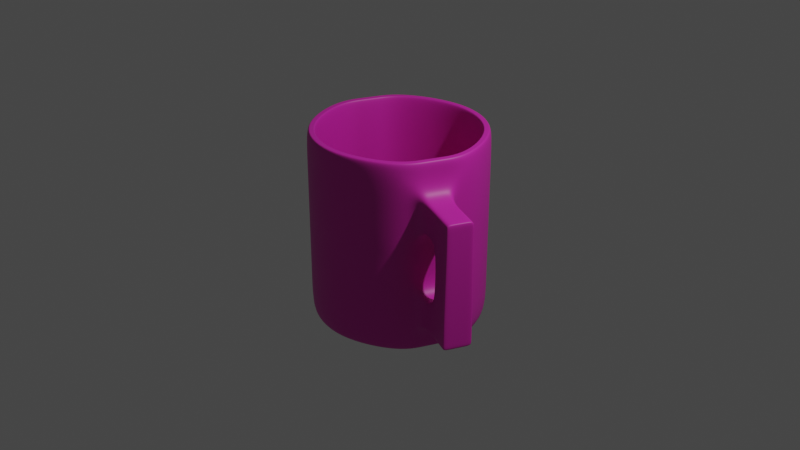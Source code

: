 # Source: SimpleMug_basicstest_.blend  (saved by Blender 2.92.15; exported with 4.5.12 LTS)
import bpy
from mathutils import Matrix  # noqa: F401  (used for matrix-valued properties, if any)

bpy.ops.wm.read_factory_settings(use_empty=True)
scene = bpy.context.scene
scene.name = 'Scene'

# ---- collections
col_collection = bpy.data.collections.new('Collection'); scene.collection.children.link(col_collection)

# ---- materials (node trees are filled in below, after node groups)
mat_material_001 = bpy.data.materials.new('Material.001')
mat_material_001.use_transparent_shadow = False

# ---- material node trees
mat_material_001.use_nodes = True; mat_material_001.node_tree.nodes.clear()
_N = mat_material_001.node_tree.nodes; _L = mat_material_001.node_tree.links
n0 = _N.new('ShaderNodeBsdfPrincipled'); n0.name = 'Principled BSDF'; n0.location = (10, 300)
n0.distribution = 'GGX'
n0.subsurface_method = 'BURLEY'
n0.inputs[0].default_value = (0.6579, 0.01994, 0.4149, 1.0)
n0.inputs[3].default_value = 1.45
n0.inputs[27].default_value = (0.0, 0.0, 0.0, 1.0)
n0.inputs[28].default_value = 1.0
n1 = _N.new('ShaderNodeOutputMaterial'); n1.name = 'Material Output'; n1.location = (300, 300)
_L.new(n0.outputs[0], n1.inputs[0])
n1.is_active_output = True

# ---- world
world_world = bpy.data.worlds.new('World'); scene.world = world_world
world_world.use_nodes = True; world_world.node_tree.nodes.clear()
_N = world_world.node_tree.nodes; _L = world_world.node_tree.links
n0 = _N.new('ShaderNodeOutputWorld'); n0.name = 'World Output'; n0.location = (300, 300)
n1 = _N.new('ShaderNodeBackground'); n1.name = 'Background'; n1.location = (10, 300)
n1.inputs[0].default_value = (0.05088, 0.05088, 0.05088, 1.0)
_L.new(n1.outputs[0], n0.inputs[0])
n0.is_active_output = True
world_world.color = (0.05088, 0.05088, 0.05088)
world_world.use_sun_shadow = False
world_world.sun_shadow_jitter_overblur = 0.0

# ---- cameras
cam_camera = bpy.data.cameras.new('Camera')
cam_camera.clip_end = 100.0
cam_camera.ortho_scale = 7.314

# ---- lights
light_light = bpy.data.lights.new('Light', 'POINT')
light_light.transmission_factor = 0.0
light_light.energy = 1000.0
light_light.shadow_soft_size = 0.1
light_light.shadow_maximum_resolution = 0.006
light_light.use_absolute_resolution = True

# ---- meshes
me_cylinder = bpy.data.meshes.new('Cylinder')
me_cylinder.from_pydata([(0.0, 0.9083, -1.0), (0.0, 0.8846, 1.0), (0.6423, 0.6423, -1.0), (0.6255, 0.6255, 1.0), (0.9096, -0.2183, -0.6437), (0.8846, -4.185e-08, 1.0), (0.7975, -0.4888, -0.6437), (0.6255, -0.6255, 1.0), (-8.003e-08, -0.9083, -1.0), (-7.811e-08, -0.8846, 1.0), (-0.6423, -0.6423, -1.0), (-0.6255, -0.6255, 1.0), (-0.9083, 1.192e-08, -1.0), (-0.8846, 1.192e-08, 1.0), (-0.6423, 0.6423, -1.0), (-0.6255, 0.6255, 1.0), (0.7071, 0.7071, 1.0), (0.0, 1.0, 1.0), (0.9048, -0.2299, 0.6478), (0.8023, -0.4772, 0.6478), (-8.742e-08, -1.0, 1.0), (-0.7071, -0.7071, 1.0), (-1.0, 1.192e-08, 1.0), (-0.7071, 0.7071, 1.0), (0.4729, 0.4729, -0.9189), (3.48e-09, 0.6688, -0.9189), (0.6688, -3.837e-08, -0.9189), (0.4729, -0.4729, -0.9189), (-5.723e-08, -0.6688, -0.9189), (-0.4729, -0.4729, -0.9189), (-0.6688, 1.889e-08, -0.9189), (-0.4729, 0.4729, -0.9189), (0.0, 1.0, 0.0), (0.7071, 0.7071, 0.0), (0.9048, -0.2299, 0.3522), (0.8023, -0.4772, 0.3522), (-8.742e-08, -1.0, 0.0), (-0.7071, -0.7071, 0.0), (-1.0, 1.192e-08, 0.0), (-0.7071, 0.7071, 0.0), (0.7071, -0.7071, 1.0), (1.0, -4.371e-08, 1.0), (0.9096, -0.2183, -0.3563), (0.7975, -0.4888, -0.3563), (1.0, -4.371e-08, 0.0), (0.9083, -4.223e-08, -1.0), (0.6423, -0.6423, -1.0), (0.7071, -0.7071, 0.0), (1.136, -0.6155, 0.6478), (1.238, -0.3681, 0.6478), (1.238, -0.3681, 0.3522), (1.136, -0.6155, 0.3522), (1.243, -0.3565, -0.3563), (1.243, -0.3565, -0.6437), (1.131, -0.627, -0.6437), (1.131, -0.627, -0.3563), (1.352, -0.7049, 0.6478), (1.455, -0.4576, 0.6478), (1.455, -0.4576, 0.3522), (1.352, -0.7049, 0.3522), (1.459, -0.446, -0.3563), (1.459, -0.446, -0.6437), (1.347, -0.7165, -0.6437), (1.347, -0.7165, -0.3563), (0.0, 1.0, -1.0), (0.7071, 0.7071, -1.0), (1.0, -4.371e-08, -1.0), (0.7071, -0.7071, -1.0), (-8.742e-08, -1.0, -1.0), (-0.7071, -0.7071, -1.0), (-1.0, 1.192e-08, -1.0), (-0.7071, 0.7071, -1.0), (1.333, -0.6972, 0.6478), (1.155, -0.6232, 0.6478), (1.257, -0.3759, 0.6478), (1.436, -0.4498, 0.6478), (1.333, -0.6972, 0.3522), (1.155, -0.6232, 0.3522), (1.257, -0.3759, 0.3522), (1.436, -0.4498, 0.3522), (1.15, -0.6348, -0.6437), (1.328, -0.7087, -0.6437), (1.441, -0.4382, -0.6437), (1.262, -0.3643, -0.6437), (1.441, -0.4382, -0.3563), (1.262, -0.3643, -0.3563), (1.15, -0.6348, -0.3563), (1.328, -0.7087, -0.3563), (0.0, 0.9234, 1.0), (0.0, 0.9612, 1.0), (0.6796, 0.6796, 1.0), (0.6529, 0.6529, 1.0), (0.9612, -4.309e-08, 1.0), (0.9234, -4.248e-08, 1.0), (0.6796, -0.6796, 1.0), (0.6529, -0.6529, 1.0), (-8.429e-08, -0.9612, 1.0), (-8.125e-08, -0.9234, 1.0), (-0.6796, -0.6796, 1.0), (-0.6529, -0.6529, 1.0), (-0.9612, 1.192e-08, 1.0), (-0.9234, 1.192e-08, 1.0), (-0.6796, 0.6796, 1.0), (-0.6529, 0.6529, 1.0), (0.887, -0.2728, 0.0), (0.8201, -0.4343, 0.0), (0.8201, -0.4343, 0.3522), (0.887, -0.2728, 0.3522), (0.887, -0.2728, -0.3563), (0.8201, -0.4343, -0.3563), (1.221, -0.411, 0.3522), (1.154, -0.5726, 0.3522), (1.221, -0.411, -0.3563), (1.154, -0.5726, -0.3563), (0.8785, -0.2934, -1.0), (0.8286, -0.4137, -1.0), (0.8286, -0.4137, 1.0), (0.8785, -0.2934, 1.0), (0.78, -0.2525, 1.0), (0.7301, -0.3729, 1.0), (0.5459, -0.2967, -0.9189), (0.5958, -0.1763, -0.9189), (0.8785, -0.2934, 0.6478), (0.8286, -0.4137, 0.6478), (0.8286, -0.4137, -0.6437), (0.8785, -0.2934, -0.6437), (1.212, -0.4316, 0.6478), (1.162, -0.552, 0.6478), (1.162, -0.552, -0.6437), (1.212, -0.4316, -0.6437), (1.428, -0.5211, 0.6478), (1.378, -0.6415, 0.6478), (1.378, -0.6415, 0.3522), (1.428, -0.5211, 0.3522), (1.428, -0.5211, -0.6437), (1.378, -0.6415, -0.6437), (1.428, -0.5211, -0.3563), (1.378, -0.6415, -0.3563), (0.8003, -0.261, -1.0), (0.7504, -0.3813, -1.0), (1.36, -0.6337, 0.6478), (1.409, -0.5133, 0.6478), (1.231, -0.4394, 0.6478), (1.181, -0.5598, 0.6478), (1.409, -0.5133, -0.6437), (1.36, -0.6337, -0.6437), (1.181, -0.5598, -0.6437), (1.231, -0.4394, -0.6437), (0.7955, -0.4, 1.0), (0.8453, -0.2796, 1.0), (0.8131, -0.2663, 1.0), (0.7632, -0.3867, 1.0), (0.0, 1.0, 0.5618), (0.0, 1.0, 0.4382), (0.7071, 0.7071, 0.4382), (0.7071, 0.7071, 0.5618), (1.0, -4.371e-08, 0.4382), (1.0, -4.371e-08, 0.5618), (0.7071, -0.7071, 0.5618), (0.7071, -0.7071, 0.4382), (-8.742e-08, -1.0, 0.4382), (-8.742e-08, -1.0, 0.5618), (-0.7071, -0.7071, 0.4382), (-0.7071, -0.7071, 0.5618), (-1.0, 1.192e-08, 0.4382), (-1.0, 1.192e-08, 0.5618), (-0.7071, 0.7071, 0.4382), (-0.7071, 0.7071, 0.5618), (0.9048, -0.2299, 0.5618), (0.9048, -0.2299, 0.4382), (0.8023, -0.4772, 0.4382), (0.8023, -0.4772, 0.5618), (1.238, -0.3681, 0.4382), (1.238, -0.3681, 0.5618), (1.136, -0.6155, 0.5618), (1.136, -0.6155, 0.4382), (1.455, -0.4576, 0.4382), (1.455, -0.4576, 0.5618), (1.352, -0.7049, 0.4382), (1.352, -0.7049, 0.5618), (1.436, -0.4498, 0.5618), (1.436, -0.4498, 0.4382), (1.257, -0.3759, 0.4382), (1.257, -0.3759, 0.5618), (1.333, -0.6972, 0.5618), (1.333, -0.6972, 0.4382), (1.155, -0.6232, 0.5618), (1.155, -0.6232, 0.4382), (1.378, -0.6415, 0.5618), (1.378, -0.6415, 0.4382), (1.428, -0.5211, 0.4382), (1.428, -0.5211, 0.5618), (0.7071, 0.7071, -0.4129), (0.7071, 0.7071, -0.5871), (1.0, -4.371e-08, -0.5871), (1.0, -4.371e-08, -0.4129), (0.7071, -0.7071, -0.4129), (0.7071, -0.7071, -0.5871), (-8.742e-08, -1.0, -0.4129), (-8.742e-08, -1.0, -0.5871), (-0.7071, -0.7071, -0.4129), (-0.7071, -0.7071, -0.5871), (-1.0, 1.192e-08, -0.4129), (-1.0, 1.192e-08, -0.5871), (-0.7071, 0.7071, -0.4129), (-0.7071, 0.7071, -0.5871), (0.0, 1.0, -0.5871), (0.0, 1.0, -0.4129), (0.9096, -0.2183, -0.5871), (0.9096, -0.2183, -0.4129), (0.7975, -0.4888, -0.5871), (0.7975, -0.4888, -0.4129), (1.243, -0.3565, -0.4129), (1.243, -0.3565, -0.5871), (1.131, -0.627, -0.4129), (1.131, -0.627, -0.5871), (1.459, -0.446, -0.4129), (1.459, -0.446, -0.5871), (1.347, -0.7165, -0.4129), (1.347, -0.7165, -0.5871), (1.441, -0.4382, -0.4129), (1.441, -0.4382, -0.5871), (1.262, -0.3643, -0.5871), (1.262, -0.3643, -0.4129), (1.328, -0.7087, -0.5871), (1.328, -0.7087, -0.4129), (1.15, -0.6348, -0.4129), (1.15, -0.6348, -0.5871), (1.378, -0.6415, -0.4129), (1.378, -0.6415, -0.5871), (1.428, -0.5211, -0.5871), (1.428, -0.5211, -0.4129), (0.6255, 0.6255, -0.9189), (0.0, 0.8846, -0.9189), (0.8846, -4.185e-08, -0.9189), (-7.811e-08, -0.8846, -0.9189), (0.6255, -0.6255, -0.9189), (-0.6255, -0.6255, -0.9189), (-0.8846, 1.192e-08, -0.9189), (-0.6255, 0.6255, -0.9189), (0.78, -0.2525, -0.9189), (0.7301, -0.3729, -0.9189), (-0.8757, 0.3001, -1.0), (-0.8314, 0.407, -1.0), (-0.8757, 0.3001, 1.0), (-0.8314, 0.407, 1.0), (-0.7329, 0.3662, 1.0), (-0.7772, 0.2593, 1.0), (-0.7329, 0.3662, -0.9189), (-0.7772, 0.2593, -0.9189), (-0.8757, 0.3001, 0.0), (-0.8314, 0.407, 0.0), (-0.7974, 0.2677, -1.0), (-0.7532, 0.3746, -1.0), (-0.7983, 0.3933, 1.0), (-0.8425, 0.2864, 1.0), (-0.8103, 0.273, 1.0), (-0.766, 0.3799, 1.0), (-0.8757, 0.3001, 0.5618), (-0.8314, 0.407, 0.5618), (-0.8314, 0.407, 0.4382), (-0.8757, 0.3001, 0.4382), (-0.8757, 0.3001, -0.4129), (-0.8314, 0.407, -0.4129), (-0.8314, 0.407, -0.5871), (-0.8757, 0.3001, -0.5871), (-0.5487, 0.2899, -0.9189), (-0.593, 0.183, -0.9189)], [], [(39, 166, 153, 32), (35, 51, 175, 170), (169, 34, 44, 156), (171, 19, 40, 158), (37, 162, 164, 38), (119, 7, 95, 151), (34, 169, 172, 50), (141, 75, 74, 142), (90, 92, 41, 16), (3, 5, 93, 91), (7, 9, 97, 95), (9, 11, 99, 97), (11, 13, 101, 99), (15, 246, 248, 239), (15, 1, 88, 103), (18, 122, 126, 49), (3, 1, 233, 232), (1, 15, 239, 233), (13, 11, 237, 238), (9, 7, 236, 235), (5, 3, 232, 234), (246, 15, 103, 257), (11, 9, 235, 237), (4, 208, 213, 53), (71, 205, 206, 64), (100, 255, 244, 22), (69, 201, 203, 70), (172, 182, 78, 50), (211, 43, 47, 196), (207, 32, 33, 192), (5, 118, 150, 93), (32, 153, 154, 33), (18, 168, 157, 41), (35, 106, 111, 51), (208, 4, 66, 194), (92, 149, 117, 41), (42, 209, 195, 44), (106, 35, 47, 105), (6, 124, 128, 54), (145, 135, 62, 81), (213, 222, 83, 53), (255, 100, 101, 256), (55, 86, 77, 51), (42, 108, 112, 52), (36, 160, 162, 37), (52, 85, 223, 212), (52, 112, 110, 50), (68, 199, 201, 69), (181, 79, 78, 182), (63, 137, 132, 59), (84, 60, 216, 220), (177, 57, 130, 191), (2, 0, 64, 65), (45, 2, 65, 66), (124, 6, 67, 115), (8, 46, 67, 68), (10, 8, 68, 69), (12, 10, 69, 70), (243, 264, 205, 71), (0, 14, 71, 64), (6, 54, 215, 210), (109, 43, 55, 113), (126, 142, 74, 49), (48, 73, 143, 127), (228, 137, 63, 218), (61, 217, 230, 134), (60, 84, 79, 58), (58, 176, 190, 133), (85, 52, 50, 78), (53, 83, 147, 129), (87, 63, 59, 76), (49, 74, 183, 173), (216, 60, 136, 231), (85, 78, 79, 84), (87, 76, 77, 86), (84, 220, 223, 85), (75, 180, 183, 74), (76, 185, 187, 77), (81, 224, 227, 80), (72, 140, 143, 73), (82, 144, 147, 83), (76, 59, 178, 185), (89, 90, 16, 17), (13, 247, 256, 101), (98, 100, 22, 21), (96, 98, 21, 20), (94, 96, 20, 40), (122, 18, 41, 117), (102, 89, 17, 23), (89, 102, 103, 88), (102, 254, 257, 103), (100, 98, 99, 101), (98, 96, 97, 99), (96, 94, 95, 97), (94, 148, 151, 95), (92, 90, 91, 93), (90, 89, 88, 91), (1, 3, 91, 88), (107, 34, 50, 110), (113, 55, 51, 111), (34, 107, 104, 44), (108, 42, 44, 104), (107, 110, 111, 106), (113, 111, 110, 112), (109, 113, 112, 108), (108, 104, 105, 109), (106, 105, 104, 107), (43, 109, 105, 47), (19, 123, 116, 40), (149, 92, 93, 150), (145, 81, 80, 146), (132, 189, 178, 59), (128, 146, 80, 54), (125, 4, 53, 129), (4, 125, 114, 66), (221, 82, 83, 222), (72, 56, 131, 140), (141, 130, 57, 75), (82, 61, 134, 144), (136, 60, 58, 133), (123, 19, 48, 127), (138, 45, 66, 114), (148, 94, 40, 116), (7, 119, 241, 236), (118, 5, 234, 240), (149, 150, 151, 148), (148, 116, 117, 149), (145, 146, 147, 144), (141, 142, 143, 140), (146, 128, 129, 147), (142, 126, 127, 143), (125, 129, 128, 124), (138, 114, 115, 139), (135, 145, 144, 134), (131, 188, 191, 130), (130, 141, 140, 131), (137, 228, 231, 136), (136, 133, 132, 137), (123, 127, 126, 122), (124, 115, 114, 125), (122, 117, 116, 123), (119, 151, 150, 118), (118, 240, 241, 119), (46, 139, 115, 67), (75, 57, 177, 180), (188, 131, 56, 179), (189, 132, 133, 190), (184, 72, 73, 186), (51, 77, 187, 175), (174, 186, 73, 48), (181, 176, 58, 79), (184, 179, 56, 72), (158, 40, 20, 161), (47, 159, 160, 36), (33, 154, 156, 44), (171, 174, 48, 19), (165, 22, 244, 258), (163, 21, 22, 165), (161, 20, 21, 163), (35, 170, 159, 47), (155, 16, 41, 157), (168, 18, 49, 173), (152, 17, 16, 155), (189, 190, 191, 188), (177, 191, 190, 176), (179, 184, 185, 178), (184, 186, 187, 185), (181, 182, 183, 180), (182, 172, 173, 183), (186, 174, 175, 187), (176, 181, 180, 177), (188, 179, 178, 189), (171, 158, 159, 170), (169, 156, 157, 168), (167, 152, 153, 166), (174, 171, 170, 175), (165, 258, 261, 164), (163, 165, 164, 162), (161, 163, 162, 160), (158, 161, 160, 159), (155, 157, 156, 154), (168, 173, 172, 169), (152, 155, 154, 153), (167, 23, 17, 152), (225, 218, 63, 87), (229, 135, 134, 230), (225, 87, 86, 226), (81, 62, 219, 224), (214, 226, 86, 55), (135, 229, 219, 62), (209, 42, 52, 212), (221, 217, 61, 82), (196, 47, 36, 198), (54, 80, 227, 215), (211, 214, 55, 43), (67, 197, 199, 68), (192, 33, 44, 195), (64, 206, 193, 65), (6, 210, 197, 67), (198, 36, 37, 200), (200, 37, 38, 202), (38, 164, 261, 250), (204, 39, 32, 207), (229, 230, 231, 228), (228, 218, 219, 229), (225, 226, 227, 224), (221, 222, 223, 220), (217, 221, 220, 216), (226, 214, 215, 227), (218, 225, 224, 219), (209, 212, 213, 208), (216, 231, 230, 217), (211, 196, 197, 210), (222, 213, 212, 223), (214, 211, 210, 215), (208, 194, 195, 209), (207, 192, 193, 206), (192, 195, 194, 193), (196, 198, 199, 197), (198, 200, 201, 199), (200, 202, 203, 201), (202, 262, 265, 203), (204, 207, 206, 205), (65, 193, 194, 66), (25, 24, 232, 233), (24, 26, 234, 232), (27, 28, 235, 236), (28, 29, 237, 235), (29, 30, 238, 237), (263, 251, 39, 204), (31, 25, 233, 239), (121, 120, 241, 240), (120, 27, 236, 241), (26, 121, 240, 234), (266, 31, 239, 248), (251, 260, 166, 39), (263, 204, 205, 264), (254, 102, 23, 245), (259, 167, 166, 260), (259, 245, 23, 167), (70, 203, 265, 242), (252, 12, 70, 242), (30, 267, 249, 238), (247, 13, 238, 249), (202, 38, 250, 262), (266, 248, 249, 267), (263, 264, 265, 262), (251, 263, 262, 250), (259, 260, 261, 258), (245, 259, 258, 244), (255, 256, 257, 254), (254, 245, 244, 255), (252, 242, 243, 253), (264, 243, 242, 265), (247, 249, 248, 246), (246, 257, 256, 247), (260, 251, 250, 261), (14, 253, 243, 71), (25, 31, 26, 24), (31, 266, 121, 26), (266, 267, 120, 121), (267, 30, 27, 120), (30, 29, 28, 27), (2, 45, 14, 0), (45, 138, 253, 14), (138, 139, 252, 253), (139, 46, 12, 252), (46, 8, 10, 12)])
me_cylinder.polygons.foreach_set('use_smooth', [True] * 268)
_uv = me_cylinder.uv_layers.new(name='UVMap')
_uv.uv.foreach_set('vector', [0.125, 0.75, 0.125, 0.8596, 0.0, 0.8596, 0.0, 0.75, 0.6656, 0.8122, 0.6656, 0.8122, 0.6656, 0.8488, 0.6656, 0.8488, 0.7094, 0.8488, 0.7094, 0.8122, 0.75, 0.75, 0.75, 0.8596, 0.6656, 0.9012, 0.6656, 0.9378, 0.625, 1.0, 0.625, 0.8904, 0.375, 0.75, 0.375, 0.8596, 0.25, 0.8596, 0.25, 0.75, 0.4252, 0.1605, 0.4001, 0.09988, 0.4067, 0.09329, 0.4332, 0.1572, 0.7094, 0.8122, 0.7094, 0.8488, 0.7094, 0.8488, 0.7094, 0.8122, 0.6981, 0.9378, 0.7094, 0.9378, 0.7094, 0.9378, 0.6981, 0.9378, 0.4131, 0.4131, 0.4807, 0.25, 0.49, 0.25, 0.4197, 0.4197, 0.4001, 0.4001, 0.4623, 0.25, 0.4716, 0.25, 0.4067, 0.4067, 0.4001, 0.09988, 0.25, 0.0377, 0.25, 0.02838, 0.4067, 0.09329, 0.25, 0.0377, 0.09988, 0.09988, 0.09329, 0.09329, 0.25, 0.02838, 0.09988, 0.09988, 0.0377, 0.25, 0.02838, 0.25, 0.09329, 0.09329, 0.09988, 0.4001, 0.0741, 0.3379, 0.0741, 0.3379, 0.09988, 0.4001, 0.09988, 0.4001, 0.25, 0.4623, 0.25, 0.4716, 0.09329, 0.4067, 0.7094, 0.9378, 0.6981, 0.9378, 0.6981, 0.9378, 0.7094, 0.9378, 0.4001, 0.4001, 0.25, 0.4623, 0.25, 0.4623, 0.4001, 0.4001, 0.25, 0.4623, 0.09988, 0.4001, 0.09988, 0.4001, 0.25, 0.4623, 0.0377, 0.25, 0.09988, 0.09988, 0.09988, 0.09988, 0.0377, 0.25, 0.25, 0.0377, 0.4001, 0.09988, 0.4001, 0.09988, 0.25, 0.0377, 0.4623, 0.25, 0.4001, 0.4001, 0.4001, 0.4001, 0.4623, 0.25, 0.0741, 0.3379, 0.09988, 0.4001, 0.09329, 0.4067, 0.06615, 0.3412, 0.09988, 0.09988, 0.25, 0.0377, 0.25, 0.0377, 0.09988, 0.09988, 0.7141, 0.5549, 0.7141, 0.5825, 0.7141, 0.5825, 0.7141, 0.5549, 0.125, 0.5, 0.125, 0.6032, 0.0, 0.6032, 0.0, 0.5, 0.01932, 0.25, 0.04779, 0.3187, 0.03984, 0.322, 0.01, 0.25, 0.375, 0.5, 0.375, 0.6032, 0.25, 0.6032, 0.25, 0.5, 0.7094, 0.8488, 0.7094, 0.8488, 0.7094, 0.8122, 0.7094, 0.8122, 0.6609, 0.6675, 0.6609, 0.6951, 0.625, 0.75, 0.625, 0.6468, 1.0, 0.6468, 1.0, 0.75, 0.875, 0.75, 0.875, 0.6468, 0.4623, 0.25, 0.4372, 0.1894, 0.4451, 0.1861, 0.4716, 0.25, 1.0, 0.75, 1.0, 0.8596, 0.875, 0.8596, 0.875, 0.75, 0.7094, 0.9378, 0.7094, 0.9012, 0.75, 0.8904, 0.75, 1.0, 0.6656, 0.8122, 0.6732, 0.8122, 0.6732, 0.8122, 0.6656, 0.8122, 0.7141, 0.5825, 0.7141, 0.5549, 0.75, 0.5, 0.75, 0.6032, 0.4807, 0.25, 0.4529, 0.1829, 0.4608, 0.1796, 0.49, 0.25, 0.7141, 0.6951, 0.7141, 0.6675, 0.75, 0.6468, 0.75, 0.75, 0.6732, 0.8122, 0.6656, 0.8122, 0.625, 0.75, 0.6732, 0.75, 0.6609, 0.5549, 0.6756, 0.5549, 0.6756, 0.5549, 0.6609, 0.5549, 0.6756, 0.5549, 0.6756, 0.5549, 0.6609, 0.5549, 0.6609, 0.5549, 0.7141, 0.5825, 0.7141, 0.5825, 0.7141, 0.5549, 0.7141, 0.5549, 0.04779, 0.3187, 0.01932, 0.25, 0.02838, 0.25, 0.05553, 0.3155, 0.6609, 0.6951, 0.6609, 0.6951, 0.6656, 0.8122, 0.6656, 0.8122, 0.7141, 0.6951, 0.7034, 0.6951, 0.7034, 0.6951, 0.7141, 0.6951, 0.5, 0.75, 0.5, 0.8596, 0.375, 0.8596, 0.375, 0.75, 0.7141, 0.6951, 0.7141, 0.6951, 0.7141, 0.6675, 0.7141, 0.6675, 0.7141, 0.6951, 0.7034, 0.6951, 0.7018, 0.8122, 0.7094, 0.8122, 0.5, 0.5, 0.5, 0.6032, 0.375, 0.6032, 0.375, 0.5, 0.7094, 0.8488, 0.7094, 0.8122, 0.7094, 0.8122, 0.7094, 0.8488, 0.6609, 0.6951, 0.6756, 0.6951, 0.6769, 0.8122, 0.6656, 0.8122, 0.7141, 0.6951, 0.7141, 0.6951, 0.7141, 0.6675, 0.7141, 0.6675, 0.7094, 0.9012, 0.7094, 0.9378, 0.6981, 0.9378, 0.6981, 0.9012, 0.9042, 0.4042, 0.75, 0.468, 0.75, 0.49, 0.9197, 0.4197, 0.968, 0.25, 0.9042, 0.4042, 0.9197, 0.4197, 0.99, 0.25, 0.6756, 0.5549, 0.6609, 0.5549, 0.625, 0.5, 0.6769, 0.5, 0.75, 0.032, 0.9042, 0.09585, 0.9197, 0.08029, 0.75, 0.01, 0.5958, 0.09585, 0.75, 0.032, 0.75, 0.01, 0.5803, 0.08029, 0.532, 0.25, 0.5958, 0.09585, 0.5803, 0.08029, 0.51, 0.25, 0.1781, 0.5, 0.1781, 0.6032, 0.125, 0.6032, 0.125, 0.5, 0.75, 0.468, 0.5958, 0.4042, 0.5803, 0.4197, 0.75, 0.49, 0.6609, 0.5549, 0.6609, 0.5549, 0.6609, 0.5825, 0.6609, 0.5825, 0.6716, 0.6951, 0.6609, 0.6951, 0.6609, 0.6951, 0.6716, 0.6951, 0.6981, 0.9378, 0.6981, 0.9378, 0.7094, 0.9378, 0.7094, 0.9378, 0.6656, 0.9378, 0.6656, 0.9378, 0.6769, 0.9378, 0.6769, 0.9378, 0.6756, 0.6675, 0.6756, 0.6951, 0.6609, 0.6951, 0.6609, 0.6675, 0.7141, 0.5549, 0.7141, 0.5825, 0.6994, 0.5825, 0.6994, 0.5549, 0.7141, 0.6951, 0.7141, 0.6951, 0.7094, 0.8122, 0.7094, 0.8122, 0.7094, 0.8122, 0.7094, 0.8488, 0.6981, 0.8488, 0.6981, 0.8122, 0.7141, 0.6951, 0.7141, 0.6951, 0.7094, 0.8122, 0.7094, 0.8122, 0.7141, 0.5549, 0.7141, 0.5549, 0.6994, 0.5549, 0.6994, 0.5549, 0.6609, 0.6951, 0.6609, 0.6951, 0.6656, 0.8122, 0.6656, 0.8122, 0.7094, 0.9378, 0.7094, 0.9378, 0.7094, 0.9012, 0.7094, 0.9012, 0.7141, 0.6675, 0.7141, 0.6951, 0.6994, 0.6951, 0.6994, 0.6675, 0.7141, 0.6951, 0.7094, 0.8122, 0.7094, 0.8122, 0.7141, 0.6951, 0.6609, 0.6951, 0.6656, 0.8122, 0.6656, 0.8122, 0.6609, 0.6951, 0.7141, 0.6951, 0.7141, 0.6675, 0.7141, 0.6675, 0.7141, 0.6951, 0.7094, 0.9378, 0.7094, 0.9012, 0.7094, 0.9012, 0.7094, 0.9378, 0.6656, 0.8122, 0.6656, 0.8488, 0.6656, 0.8488, 0.6656, 0.8122, 0.6609, 0.5549, 0.6609, 0.5825, 0.6609, 0.5825, 0.6609, 0.5549, 0.6656, 0.9378, 0.6769, 0.9378, 0.6769, 0.9378, 0.6656, 0.9378, 0.7141, 0.5549, 0.6994, 0.5549, 0.6994, 0.5549, 0.7141, 0.5549, 0.6656, 0.8122, 0.6656, 0.8122, 0.6656, 0.8488, 0.6656, 0.8488, 0.25, 0.4807, 0.4131, 0.4131, 0.4197, 0.4197, 0.25, 0.49, 0.0377, 0.25, 0.06348, 0.3122, 0.05553, 0.3155, 0.02838, 0.25, 0.08688, 0.08688, 0.01932, 0.25, 0.01, 0.25, 0.08029, 0.08029, 0.25, 0.01932, 0.08688, 0.08688, 0.08029, 0.08029, 0.25, 0.01, 0.4131, 0.08688, 0.25, 0.01932, 0.25, 0.01, 0.4197, 0.08029, 0.6981, 0.9378, 0.7094, 0.9378, 0.75, 1.0, 0.6981, 1.0, 0.08688, 0.4131, 0.25, 0.4807, 0.25, 0.49, 0.08029, 0.4197, 0.25, 0.4807, 0.08688, 0.4131, 0.09329, 0.4067, 0.25, 0.4716, 0.08688, 0.4131, 0.05841, 0.3444, 0.06615, 0.3412, 0.09329, 0.4067, 0.01932, 0.25, 0.08688, 0.08688, 0.09329, 0.09329, 0.02838, 0.25, 0.08688, 0.08688, 0.25, 0.01932, 0.25, 0.02838, 0.09329, 0.09329, 0.25, 0.01932, 0.4131, 0.08688, 0.4067, 0.09329, 0.25, 0.02838, 0.4131, 0.08688, 0.4409, 0.154, 0.4332, 0.1572, 0.4067, 0.09329, 0.4807, 0.25, 0.4131, 0.4131, 0.4067, 0.4067, 0.4716, 0.25, 0.4131, 0.4131, 0.25, 0.4807, 0.25, 0.4716, 0.4067, 0.4067, 0.25, 0.4623, 0.4001, 0.4001, 0.4067, 0.4067, 0.25, 0.4716, 0.7018, 0.8122, 0.7094, 0.8122, 0.7094, 0.8122, 0.7018, 0.8122, 0.6716, 0.6951, 0.6609, 0.6951, 0.6656, 0.8122, 0.6732, 0.8122, 0.7094, 0.8122, 0.7018, 0.8122, 0.7018, 0.75, 0.75, 0.75, 0.7034, 0.6951, 0.7141, 0.6951, 0.75, 0.75, 0.7018, 0.75, 0.7018, 0.8122, 0.7018, 0.8122, 0.6732, 0.8122, 0.6732, 0.8122, 0.6716, 0.6951, 0.6732, 0.8122, 0.7018, 0.8122, 0.7034, 0.6951, 0.6716, 0.6951, 0.6716, 0.6951, 0.7034, 0.6951, 0.7034, 0.6951, 0.7034, 0.6951, 0.7018, 0.75, 0.6732, 0.75, 0.6716, 0.6951, 0.6732, 0.8122, 0.6732, 0.75, 0.7018, 0.75, 0.7018, 0.8122, 0.6609, 0.6951, 0.6716, 0.6951, 0.6732, 0.75, 0.625, 0.75, 0.6656, 0.9378, 0.6769, 0.9378, 0.6769, 1.0, 0.625, 1.0, 0.4529, 0.1829, 0.4807, 0.25, 0.4716, 0.25, 0.4451, 0.1861, 0.6756, 0.5549, 0.6609, 0.5549, 0.6609, 0.5549, 0.6756, 0.5549, 0.6769, 0.8122, 0.6769, 0.8488, 0.6656, 0.8488, 0.6656, 0.8122, 0.6756, 0.5549, 0.6756, 0.5549, 0.6609, 0.5549, 0.6609, 0.5549, 0.6994, 0.5549, 0.7141, 0.5549, 0.7141, 0.5549, 0.6994, 0.5549, 0.7141, 0.5549, 0.6994, 0.5549, 0.6981, 0.5, 0.75, 0.5, 0.7141, 0.5825, 0.7141, 0.5549, 0.7141, 0.5549, 0.7141, 0.5825, 0.6656, 0.9378, 0.6656, 0.9378, 0.6769, 0.9378, 0.6769, 0.9378, 0.6981, 0.9378, 0.6981, 0.9378, 0.7094, 0.9378, 0.7094, 0.9378, 0.7141, 0.5549, 0.7141, 0.5549, 0.6994, 0.5549, 0.6994, 0.5549, 0.6994, 0.6951, 0.7141, 0.6951, 0.7094, 0.8122, 0.6981, 0.8122, 0.6769, 0.9378, 0.6656, 0.9378, 0.6656, 0.9378, 0.6769, 0.9378, 0.9421, 0.1874, 0.968, 0.25, 0.99, 0.25, 0.9608, 0.1796, 0.4409, 0.154, 0.4131, 0.08688, 0.4197, 0.08029, 0.4489, 0.1507, 0.4001, 0.09988, 0.4252, 0.1605, 0.4252, 0.1605, 0.4001, 0.09988, 0.4372, 0.1894, 0.4623, 0.25, 0.4623, 0.25, 0.4372, 0.1894, 0.4529, 0.1829, 0.4451, 0.1861, 0.4332, 0.1572, 0.4409, 0.154, 0.4409, 0.154, 0.4489, 0.1507, 0.4608, 0.1796, 0.4529, 0.1829, 0.6756, 0.5549, 0.6756, 0.5549, 0.6994, 0.5549, 0.6994, 0.5549, 0.6981, 0.9378, 0.6981, 0.9378, 0.6769, 0.9378, 0.6769, 0.9378, 0.6756, 0.5549, 0.6756, 0.5549, 0.6994, 0.5549, 0.6994, 0.5549, 0.6981, 0.9378, 0.6981, 0.9378, 0.6769, 0.9378, 0.6769, 0.9378, 0.6994, 0.5549, 0.6994, 0.5549, 0.6756, 0.5549, 0.6756, 0.5549, 0.9421, 0.1874, 0.9608, 0.1796, 0.9489, 0.1507, 0.9301, 0.1585, 0.6756, 0.5549, 0.6756, 0.5549, 0.6994, 0.5549, 0.6994, 0.5549, 0.6769, 0.9378, 0.6769, 0.9012, 0.6981, 0.9012, 0.6981, 0.9378, 0.6981, 0.9378, 0.6981, 0.9378, 0.6769, 0.9378, 0.6769, 0.9378, 0.6756, 0.6951, 0.6756, 0.6675, 0.6994, 0.6675, 0.6994, 0.6951, 0.6994, 0.6951, 0.6981, 0.8122, 0.6769, 0.8122, 0.6756, 0.6951, 0.6769, 0.9378, 0.6769, 0.9378, 0.6981, 0.9378, 0.6981, 0.9378, 0.6756, 0.5549, 0.6769, 0.5, 0.6981, 0.5, 0.6994, 0.5549, 0.6981, 0.9378, 0.6981, 1.0, 0.6769, 1.0, 0.6769, 0.9378, 0.4252, 0.1605, 0.4332, 0.1572, 0.4451, 0.1861, 0.4372, 0.1894, 0.4372, 0.1894, 0.4372, 0.1894, 0.4252, 0.1605, 0.4252, 0.1605, 0.9042, 0.09585, 0.9301, 0.1585, 0.9489, 0.1507, 0.9197, 0.08029, 0.7094, 0.9378, 0.7094, 0.9378, 0.7094, 0.9012, 0.7094, 0.9012, 0.6769, 0.9012, 0.6769, 0.9378, 0.6656, 0.9378, 0.6656, 0.9012, 0.6769, 0.8488, 0.6769, 0.8122, 0.6981, 0.8122, 0.6981, 0.8488, 0.6656, 0.9012, 0.6656, 0.9378, 0.6656, 0.9378, 0.6656, 0.9012, 0.6656, 0.8122, 0.6656, 0.8122, 0.6656, 0.8488, 0.6656, 0.8488, 0.6656, 0.9012, 0.6656, 0.9012, 0.6656, 0.9378, 0.6656, 0.9378, 0.7094, 0.8488, 0.7094, 0.8488, 0.7094, 0.8122, 0.7094, 0.8122, 0.6656, 0.9012, 0.6656, 0.9012, 0.6656, 0.9378, 0.6656, 0.9378, 0.625, 0.8904, 0.625, 1.0, 0.5, 1.0, 0.5, 0.8904, 0.625, 0.75, 0.625, 0.8596, 0.5, 0.8596, 0.5, 0.75, 0.875, 0.75, 0.875, 0.8596, 0.75, 0.8596, 0.75, 0.75, 0.6656, 0.9012, 0.6656, 0.9012, 0.6656, 0.9378, 0.6656, 0.9378, 0.25, 0.8904, 0.25, 1.0, 0.1969, 1.0, 0.1969, 0.8904, 0.375, 0.8904, 0.375, 1.0, 0.25, 1.0, 0.25, 0.8904, 0.5, 0.8904, 0.5, 1.0, 0.375, 1.0, 0.375, 0.8904, 0.6656, 0.8122, 0.6656, 0.8488, 0.625, 0.8596, 0.625, 0.75, 0.875, 0.8904, 0.875, 1.0, 0.75, 1.0, 0.75, 0.8904, 0.7094, 0.9012, 0.7094, 0.9378, 0.7094, 0.9378, 0.7094, 0.9012, 1.0, 0.8904, 1.0, 1.0, 0.875, 1.0, 0.875, 0.8904, 0.6769, 0.8488, 0.6981, 0.8488, 0.6981, 0.9012, 0.6769, 0.9012, 0.7094, 0.9012, 0.6981, 0.9012, 0.6981, 0.8488, 0.7094, 0.8488, 0.6656, 0.9012, 0.6656, 0.9012, 0.6656, 0.8488, 0.6656, 0.8488, 0.6656, 0.9012, 0.6656, 0.9012, 0.6656, 0.8488, 0.6656, 0.8488, 0.7094, 0.8488, 0.7094, 0.8488, 0.7094, 0.9012, 0.7094, 0.9012, 0.7094, 0.8488, 0.7094, 0.8488, 0.7094, 0.9012, 0.7094, 0.9012, 0.6656, 0.9012, 0.6656, 0.9012, 0.6656, 0.8488, 0.6656, 0.8488, 0.7094, 0.8488, 0.7094, 0.8488, 0.7094, 0.9012, 0.7094, 0.9012, 0.6769, 0.9012, 0.6656, 0.9012, 0.6656, 0.8488, 0.6769, 0.8488, 0.6656, 0.9012, 0.625, 0.8904, 0.625, 0.8596, 0.6656, 0.8488, 0.7094, 0.8488, 0.75, 0.8596, 0.75, 0.8904, 0.7094, 0.9012, 0.125, 0.8904, 0.0, 0.8904, 0.0, 0.8596, 0.125, 0.8596, 0.6656, 0.9012, 0.6656, 0.9012, 0.6656, 0.8488, 0.6656, 0.8488, 0.25, 0.8904, 0.1969, 0.8904, 0.1969, 0.8596, 0.25, 0.8596, 0.375, 0.8904, 0.25, 0.8904, 0.25, 0.8596, 0.375, 0.8596, 0.5, 0.8904, 0.375, 0.8904, 0.375, 0.8596, 0.5, 0.8596, 0.625, 0.8904, 0.5, 0.8904, 0.5, 0.8596, 0.625, 0.8596, 0.875, 0.8904, 0.75, 0.8904, 0.75, 0.8596, 0.875, 0.8596, 0.7094, 0.9012, 0.7094, 0.9012, 0.7094, 0.8488, 0.7094, 0.8488, 1.0, 0.8904, 0.875, 0.8904, 0.875, 0.8596, 1.0, 0.8596, 0.125, 0.8904, 0.125, 1.0, 0.0, 1.0, 0.0, 0.8904, 0.6609, 0.6675, 0.6609, 0.6675, 0.6609, 0.6951, 0.6609, 0.6951, 0.6756, 0.5825, 0.6756, 0.5549, 0.6994, 0.5549, 0.6994, 0.5825, 0.6609, 0.6675, 0.6609, 0.6951, 0.6609, 0.6951, 0.6609, 0.6675, 0.6609, 0.5549, 0.6609, 0.5549, 0.6609, 0.5825, 0.6609, 0.5825, 0.6609, 0.6675, 0.6609, 0.6675, 0.6609, 0.6951, 0.6609, 0.6951, 0.6756, 0.5549, 0.6756, 0.5825, 0.6609, 0.5825, 0.6609, 0.5549, 0.7141, 0.6675, 0.7141, 0.6951, 0.7141, 0.6951, 0.7141, 0.6675, 0.7141, 0.5825, 0.7141, 0.5825, 0.7141, 0.5549, 0.7141, 0.5549, 0.625, 0.6468, 0.625, 0.75, 0.5, 0.75, 0.5, 0.6468, 0.6609, 0.5549, 0.6609, 0.5549, 0.6609, 0.5825, 0.6609, 0.5825, 0.6609, 0.6675, 0.6609, 0.6675, 0.6609, 0.6951, 0.6609, 0.6951, 0.625, 0.5, 0.625, 0.6032, 0.5, 0.6032, 0.5, 0.5, 0.875, 0.6468, 0.875, 0.75, 0.75, 0.75, 0.75, 0.6468, 1.0, 0.5, 1.0, 0.6032, 0.875, 0.6032, 0.875, 0.5, 0.6609, 0.5549, 0.6609, 0.5825, 0.625, 0.6032, 0.625, 0.5, 0.5, 0.6468, 0.5, 0.75, 0.375, 0.75, 0.375, 0.6468, 0.375, 0.6468, 0.375, 0.75, 0.25, 0.75, 0.25, 0.6468, 0.25, 0.75, 0.25, 0.8596, 0.1969, 0.8596, 0.1969, 0.75, 0.125, 0.6468, 0.125, 0.75, 0.0, 0.75, 0.0, 0.6468, 0.6756, 0.5825, 0.6994, 0.5825, 0.6994, 0.6675, 0.6756, 0.6675, 0.6756, 0.6675, 0.6609, 0.6675, 0.6609, 0.5825, 0.6756, 0.5825, 0.6609, 0.6675, 0.6609, 0.6675, 0.6609, 0.5825, 0.6609, 0.5825, 0.7141, 0.5825, 0.7141, 0.5825, 0.7141, 0.6675, 0.7141, 0.6675, 0.7141, 0.5825, 0.7141, 0.5825, 0.7141, 0.6675, 0.7141, 0.6675, 0.6609, 0.6675, 0.6609, 0.6675, 0.6609, 0.5825, 0.6609, 0.5825, 0.6609, 0.6675, 0.6609, 0.6675, 0.6609, 0.5825, 0.6609, 0.5825, 0.7141, 0.6675, 0.7141, 0.6675, 0.7141, 0.5825, 0.7141, 0.5825, 0.7141, 0.6675, 0.6994, 0.6675, 0.6994, 0.5825, 0.7141, 0.5825, 0.6609, 0.6675, 0.625, 0.6468, 0.625, 0.6032, 0.6609, 0.5825, 0.7141, 0.5825, 0.7141, 0.5825, 0.7141, 0.6675, 0.7141, 0.6675, 0.6609, 0.6675, 0.6609, 0.6675, 0.6609, 0.5825, 0.6609, 0.5825, 0.7141, 0.5825, 0.75, 0.6032, 0.75, 0.6468, 0.7141, 0.6675, 1.0, 0.6468, 0.875, 0.6468, 0.875, 0.6032, 1.0, 0.6032, 0.875, 0.6468, 0.75, 0.6468, 0.75, 0.6032, 0.875, 0.6032, 0.625, 0.6468, 0.5, 0.6468, 0.5, 0.6032, 0.625, 0.6032, 0.5, 0.6468, 0.375, 0.6468, 0.375, 0.6032, 0.5, 0.6032, 0.375, 0.6468, 0.25, 0.6468, 0.25, 0.6032, 0.375, 0.6032, 0.25, 0.6468, 0.1969, 0.6468, 0.1969, 0.6032, 0.25, 0.6032, 0.125, 0.6468, 0.0, 0.6468, 0.0, 0.6032, 0.125, 0.6032, 0.875, 0.5, 0.875, 0.6032, 0.75, 0.6032, 0.75, 0.5, 0.25, 0.4105, 0.3635, 0.3635, 0.4001, 0.4001, 0.25, 0.4623, 0.3635, 0.3635, 0.4105, 0.25, 0.4623, 0.25, 0.4001, 0.4001, 0.3635, 0.1365, 0.25, 0.08949, 0.25, 0.0377, 0.4001, 0.09988, 0.25, 0.08949, 0.1365, 0.1365, 0.09988, 0.09988, 0.25, 0.0377, 0.1365, 0.1365, 0.08949, 0.25, 0.0377, 0.25, 0.09988, 0.09988, 0.1781, 0.6468, 0.1781, 0.75, 0.125, 0.75, 0.125, 0.6468, 0.1365, 0.3635, 0.25, 0.4105, 0.25, 0.4623, 0.09988, 0.4001, 0.393, 0.2077, 0.381, 0.1788, 0.4252, 0.1605, 0.4372, 0.1894, 0.381, 0.1788, 0.3635, 0.1365, 0.4001, 0.09988, 0.4252, 0.1605, 0.4105, 0.25, 0.393, 0.2077, 0.4372, 0.1894, 0.4623, 0.25, 0.1183, 0.3196, 0.1365, 0.3635, 0.09988, 0.4001, 0.0741, 0.3379, 0.1781, 0.75, 0.1781, 0.8596, 0.125, 0.8596, 0.125, 0.75, 0.1781, 0.6468, 0.125, 0.6468, 0.125, 0.6032, 0.1781, 0.6032, 0.05841, 0.3444, 0.08688, 0.4131, 0.08029, 0.4197, 0.05046, 0.3477, 0.1781, 0.8904, 0.125, 0.8904, 0.125, 0.8596, 0.1781, 0.8596, 0.1781, 0.8904, 0.1781, 1.0, 0.125, 1.0, 0.125, 0.8904, 0.25, 0.5, 0.25, 0.6032, 0.1969, 0.6032, 0.1969, 0.5, 0.5586, 0.3143, 0.532, 0.25, 0.51, 0.25, 0.5398, 0.322, 0.08949, 0.25, 0.1077, 0.2939, 0.06348, 0.3122, 0.0377, 0.25, 0.06348, 0.3122, 0.0377, 0.25, 0.0377, 0.25, 0.06348, 0.3122, 0.25, 0.6468, 0.25, 0.75, 0.1969, 0.75, 0.1969, 0.6468, 0.1183, 0.3196, 0.0741, 0.3379, 0.06348, 0.3122, 0.1077, 0.2939, 0.1781, 0.6468, 0.1781, 0.6032, 0.1969, 0.6032, 0.1969, 0.6468, 0.1781, 0.75, 0.1781, 0.6468, 0.1969, 0.6468, 0.1969, 0.75, 0.1781, 0.8904, 0.1781, 0.8596, 0.1969, 0.8596, 0.1969, 0.8904, 0.1781, 1.0, 0.1781, 0.8904, 0.1969, 0.8904, 0.1969, 1.0, 0.04779, 0.3187, 0.05553, 0.3155, 0.06615, 0.3412, 0.05841, 0.3444, 0.05841, 0.3444, 0.05046, 0.3477, 0.03984, 0.322, 0.04779, 0.3187, 0.5586, 0.3143, 0.5398, 0.322, 0.5505, 0.3477, 0.5692, 0.3399, 0.1781, 0.6032, 0.1781, 0.5, 0.1969, 0.5, 0.1969, 0.6032, 0.06348, 0.3122, 0.06348, 0.3122, 0.0741, 0.3379, 0.0741, 0.3379, 0.0741, 0.3379, 0.06615, 0.3412, 0.05553, 0.3155, 0.06348, 0.3122, 0.1781, 0.8596, 0.1781, 0.75, 0.1969, 0.75, 0.1969, 0.8596, 0.5958, 0.4042, 0.5692, 0.3399, 0.5505, 0.3477, 0.5803, 0.4197, 0.25, 0.4105, 0.1365, 0.3635, 0.4105, 0.25, 0.3635, 0.3635, 0.1365, 0.3635, 0.1183, 0.3196, 0.393, 0.2077, 0.4105, 0.25, 0.1183, 0.3196, 0.1077, 0.2939, 0.381, 0.1788, 0.393, 0.2077, 0.1077, 0.2939, 0.08949, 0.25, 0.3635, 0.1365, 0.381, 0.1788, 0.08949, 0.25, 0.1365, 0.1365, 0.25, 0.08949, 0.3635, 0.1365, 0.9042, 0.4042, 0.968, 0.25, 0.5958, 0.4042, 0.75, 0.468, 0.968, 0.25, 0.9421, 0.1874, 0.5692, 0.3399, 0.5958, 0.4042, 0.9421, 0.1874, 0.9301, 0.1585, 0.5586, 0.3143, 0.5692, 0.3399, 0.9301, 0.1585, 0.9042, 0.09585, 0.532, 0.25, 0.5586, 0.3143, 0.9042, 0.09585, 0.75, 0.032, 0.5958, 0.09585, 0.532, 0.25])
me_cylinder.materials.append(mat_material_001)
me_cylinder.use_remesh_fix_poles = True
me_cylinder.use_remesh_preserve_attributes = False
me_cylinder.use_mirror_vertex_groups = False
me_cylinder.update()

# ---- objects
ob_light = bpy.data.objects.new('Light', light_light)
ob_camera = bpy.data.objects.new('Camera', cam_camera)
ob_cylinder = bpy.data.objects.new('Cylinder', me_cylinder)

# ---- transforms, parenting, visibility, modifiers, constraints
ob_light.location = (4.076, 1.005, 5.904)
ob_light.rotation_euler = (0.6503, 0.05522, 1.866)
ob_light.lock_rotations_4d = False
ob_light.empty_display_type = 'ARROWS'
ob_light.color = (0.0, 0.0, 0.0, 0.0)
ob_light.lineart.crease_threshold = 0.0
ob_camera.location = (7.359, -6.926, 4.958)
ob_camera.rotation_euler = (1.109, 0.0, 0.8149)
ob_camera.lock_rotations_4d = False
ob_camera.empty_display_type = 'ARROWS'
ob_camera.color = (0.0, 0.0, 0.0, 0.0)
ob_camera.display_type = 'WIRE'
ob_camera.lineart.crease_threshold = 0.0
ob_cylinder.location = (0.0, 0.0, 0.0)
ob_cylinder.lineart.crease_threshold = 0.0
_m = ob_cylinder.modifiers.new('Subdivision', 'SUBSURF')
_m.uv_smooth = 'PRESERVE_CORNERS'
_m.levels = 3
_m.render_levels = 3

# ---- collection membership
col_collection.objects.link(ob_light)
col_collection.objects.link(ob_camera)
col_collection.objects.link(ob_cylinder)

# ---- scene / render settings (as saved in the file)
scene.camera = ob_camera
scene.frame_start = 1; scene.frame_end = 250; scene.frame_set(1)
scene.render.engine = 'BLENDER_EEVEE_NEXT'
scene.cycles.use_denoising = False
scene.cycles.samples = 128
scene.cycles.sampling_pattern = 'TABULATED_SOBOL'
scene.cycles.use_adaptive_sampling = False
scene.cycles.use_light_tree = False
scene.view_settings.view_transform = 'Filmic'
bpy.context.view_layer.update()
